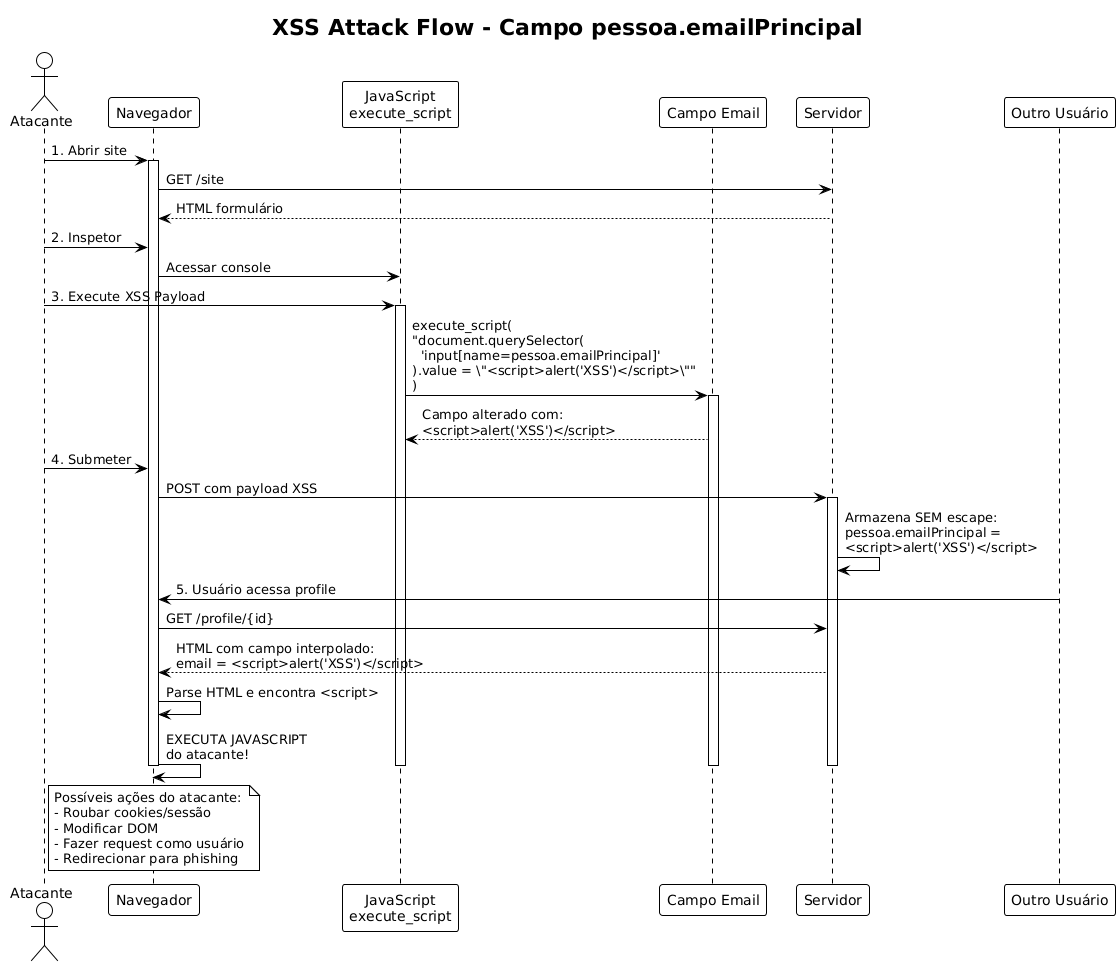

The diagram above was rendered by PlantUML. Its source (embedded in the PNG):
@startuml
!theme plain
title XSS Attack Flow - Campo pessoa.emailPrincipal

actor Atacante
participant "Navegador" as NAV
participant "JavaScript\nexecute_script" as JS
participant "Campo Email" as INPUT
participant "Servidor" as SRV
participant "Outro Usuário" as USER

Atacante -> NAV: 1. Abrir site
activate NAV
NAV -> SRV: GET /site
SRV --> NAV: HTML formulário

Atacante -> NAV: 2. Inspetor
NAV -> JS: Acessar console

Atacante -> JS: 3. Execute XSS Payload
activate JS
JS -> INPUT: execute_script(\n"document.querySelector(\n  'input[name=pessoa.emailPrincipal]'\n).value = \"<script>alert('XSS')</script>\""\n)
activate INPUT

INPUT --> JS: Campo alterado com:\n<script>alert('XSS')</script>

Atacante -> NAV: 4. Submeter
NAV -> SRV: POST com payload XSS

activate SRV
SRV -> SRV: Armazena SEM escape:\npessoa.emailPrincipal =\n<script>alert('XSS')</script>

USER -> NAV: 5. Usuário acessa profile
NAV -> SRV: GET /profile/{id}
SRV --> NAV: HTML com campo interpolado:\nemail = <script>alert('XSS')</script>

NAV -> NAV: Parse HTML e encontra <script>
NAV -> NAV: EXECUTA JAVASCRIPT\ndo atacante!

note over NAV: Possíveis ações do atacante:\n- Roubar cookies/sessão\n- Modificar DOM\n- Fazer request como usuário\n- Redirecionar para phishing

deactivate INPUT
deactivate JS
deactivate SRV
deactivate NAV
@enduml